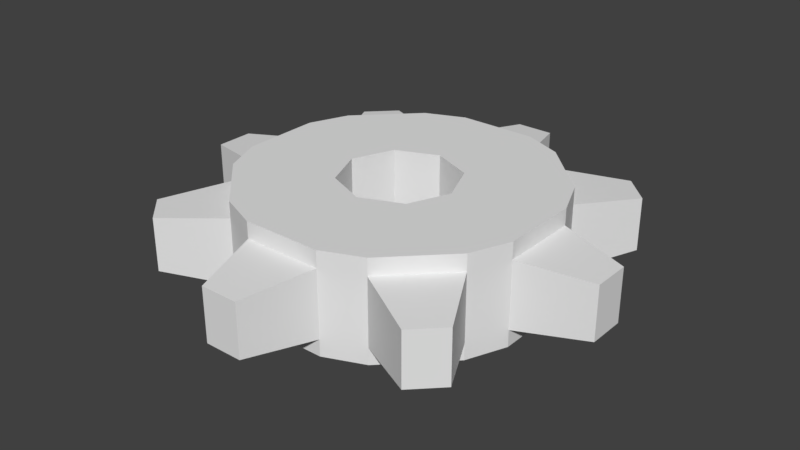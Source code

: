 # Source: Gear_8.blend  (saved by Blender 2.77.0; exported with 4.5.12 LTS)
import bpy
from mathutils import Matrix  # noqa: F401  (used for matrix-valued properties, if any)

bpy.ops.wm.read_factory_settings(use_empty=True)
scene = bpy.context.scene
scene.name = 'Scene'

# ---- collections
col_collection_1 = bpy.data.collections.new('Collection 1'); scene.collection.children.link(col_collection_1)

# ---- world
world_world = bpy.data.worlds.new('World'); scene.world = world_world
world_world.color = (0.05088, 0.05088, 0.05088)
world_world.use_sun_shadow = False
world_world.sun_shadow_jitter_overblur = 0.0
world_world.cycles.sampling_method = 'MANUAL'

# ---- meshes
me_cylinder_001 = bpy.data.meshes.new('Cylinder.001')
me_cylinder_001.from_pydata([(-0.4024, 0.2357, -0.15), (-0.2357, 0.4024, -0.15), (0.4024, -0.2357, -0.15), (0.2357, -0.4024, -0.15), (0.4512, -0.1179, 0.15), (0.4512, 0.1179, 0.15), (0.4512, 0.1179, -0.15), (0.4512, -0.1179, -0.15), (0.1179, 0.4512, 0.15), (-0.1179, 0.4512, 0.15), (-0.2357, -0.4024, 0.15), (-0.4024, -0.2357, 0.15), (-0.2357, 0.4024, 0.15), (-0.4024, 0.2357, 0.15), (0.2357, -0.4024, 0.15), (0.4024, -0.2357, 0.15), (-1.695e-08, 0.175, -0.1), (0.1237, 0.1237, -0.1), (0.1237, 0.1237, 0.1), (-1.695e-08, 0.175, 0.1), (0.175, -5.787e-09, -0.1), (0.175, -5.787e-09, 0.1), (0.1237, -0.1237, -0.1), (0.1237, -0.1237, 0.1), (-3.225e-08, -0.175, -0.1), (-3.225e-08, -0.175, 0.1), (-0.1237, -0.1237, -0.1), (-0.1237, -0.1237, 0.1), (-0.175, 3.949e-09, -0.1), (-0.175, 3.949e-09, 0.1), (-0.1237, 0.1237, -0.1), (-0.1237, 0.1237, 0.1), (0.1179, 0.4512, -0.1), (0.2357, 0.4024, -0.1), (0.2357, 0.4024, 0.1), (0.1179, 0.4512, 0.1), (0.4024, 0.2357, -0.1), (0.4512, 0.1179, -0.1), (0.4512, 0.1179, 0.1), (0.4024, 0.2357, 0.1), (0.4512, -0.1179, -0.1), (0.4024, -0.2357, -0.1), (0.4024, -0.2357, 0.1), (0.4512, -0.1179, 0.1), (0.2357, -0.4024, -0.1), (0.1179, -0.4512, -0.1), (0.1179, -0.4512, 0.1), (0.2357, -0.4024, 0.1), (-0.1179, -0.4512, -0.1), (-0.2357, -0.4024, -0.1), (-0.2357, -0.4024, 0.1), (-0.1179, -0.4512, 0.1), (-0.4024, -0.2357, -0.1), (-0.4512, -0.1179, -0.1), (-0.4512, -0.1179, 0.1), (-0.4024, -0.2357, 0.1), (-0.4512, 0.1179, -0.1), (-0.4024, 0.2357, -0.1), (-0.4024, 0.2357, 0.1), (-0.4512, 0.1179, 0.1), (-0.2357, 0.4024, -0.1), (-0.1179, 0.4512, -0.1), (-0.1179, 0.4512, 0.1), (-0.2357, 0.4024, 0.1), (-0.05668, 0.6582, -0.08), (0.05668, 0.6582, -0.08), (0.05668, 0.6582, 0.08), (-0.05668, 0.6582, 0.08), (0.4253, 0.5055, -0.08), (0.5055, 0.4253, -0.08), (0.5055, 0.4253, 0.08), (0.4253, 0.5055, 0.08), (0.6582, 0.05668, -0.08), (0.6582, -0.05668, -0.08), (0.6582, -0.05668, 0.08), (0.6582, 0.05668, 0.08), (0.5055, -0.4253, -0.08), (0.4253, -0.5055, -0.08), (0.4253, -0.5055, 0.08), (0.5055, -0.4253, 0.08), (0.05668, -0.6582, -0.08), (-0.05668, -0.6582, -0.08), (-0.05668, -0.6582, 0.08), (0.05668, -0.6582, 0.08), (-0.4253, -0.5055, -0.08), (-0.5055, -0.4253, -0.08), (-0.5055, -0.4253, 0.08), (-0.4253, -0.5055, 0.08), (-0.6582, -0.05668, -0.08), (-0.6582, 0.05668, -0.08), (-0.6582, 0.05668, 0.08), (-0.6582, -0.05668, 0.08), (-0.5055, 0.4253, -0.08), (-0.4253, 0.5055, -0.08), (-0.4253, 0.5055, 0.08), (-0.5055, 0.4253, 0.08), (-0.2357, -0.4024, -0.15), (-0.4024, -0.2357, -0.15), (0.1179, 0.4512, -0.15), (-0.1179, 0.4512, -0.15), (-1.695e-08, 0.175, -0.15), (0.1237, 0.1237, -0.15), (0.1237, 0.1237, 0.15), (-1.695e-08, 0.175, 0.15), (0.175, -5.787e-09, -0.15), (0.175, -5.787e-09, 0.15), (0.1237, -0.1237, -0.15), (0.1237, -0.1237, 0.15), (-3.225e-08, -0.175, -0.15), (-3.225e-08, -0.175, 0.15), (-0.1237, -0.1237, -0.15), (-0.1237, -0.1237, 0.15), (-0.175, 3.949e-09, -0.15), (-0.175, 3.949e-09, 0.15), (-0.1237, 0.1237, -0.15), (-0.1237, 0.1237, 0.15), (-0.4512, 0.1179, 0.15), (-0.4512, -0.1179, 0.15), (0.2357, 0.4024, -0.15), (0.2357, 0.4024, 0.15), (0.4024, 0.2357, -0.15), (0.4024, 0.2357, 0.15), (0.1179, -0.4512, 0.15), (-0.1179, -0.4512, 0.15), (0.1179, -0.4512, -0.15), (-0.1179, -0.4512, -0.15), (-0.4512, -0.1179, -0.15), (-0.4512, 0.1179, -0.15)], [], [(69, 70, 39, 36), (73, 74, 43, 40), (77, 78, 47, 44), (81, 82, 51, 48), (85, 86, 55, 52), (89, 90, 59, 56), (54, 55, 11, 117), (93, 94, 63, 60), (49, 52, 97, 96), (57, 58, 95, 92), (40, 41, 2, 7), (33, 34, 71, 68), (57, 60, 1, 0), (52, 53, 126, 97), (41, 44, 3, 2), (60, 63, 62, 61), (53, 88, 89, 56), (56, 59, 58, 57), (49, 84, 85, 52), (52, 55, 54, 53), (38, 39, 121, 5), (48, 51, 50, 49), (21, 105, 102, 18, 17, 101, 104, 20), (44, 47, 46, 45), (45, 48, 125, 124), (40, 43, 42, 41), (33, 68, 69, 36), (36, 39, 38, 37), (61, 62, 67, 64), (32, 35, 34, 33), (43, 38, 5, 4), (49, 50, 87, 84), (45, 46, 83, 80), (50, 51, 123, 10), (41, 42, 79, 76), (37, 40, 7, 6), (37, 38, 75, 72), (36, 37, 6, 120), (53, 54, 91, 88), (19, 16, 100, 101, 17, 18, 102, 103), (53, 56, 127, 126), (35, 62, 9, 8), (62, 63, 12, 9), (55, 86, 87, 50), (48, 49, 96, 125), (55, 50, 10, 11), (34, 35, 8, 119), (31, 30, 114, 100, 16, 19, 103, 115), (39, 34, 119, 121), (64, 67, 66, 65), (70, 69, 68, 71), (74, 73, 72, 75), (78, 77, 76, 79), (82, 81, 80, 83), (86, 85, 84, 87), (90, 89, 88, 91), (94, 93, 92, 95), (65, 66, 35, 32), (64, 65, 32, 61), (93, 60, 57, 92), (63, 58, 13, 12), (80, 81, 48, 45), (77, 44, 41, 76), (72, 73, 40, 37), (60, 61, 99, 1), (75, 38, 43, 74), (71, 34, 39, 70), (67, 62, 35, 66), (94, 95, 58, 63), (90, 91, 54, 59), (46, 47, 14, 122), (83, 46, 51, 82), (79, 42, 47, 78), (13, 116, 113, 115), (99, 98, 100), (101, 120, 6, 104), (119, 102, 121), (12, 115, 103, 9), (117, 11, 111, 113), (116, 117, 113), (1, 114, 0), (124, 125, 108), (3, 106, 2), (6, 7, 104), (123, 109, 111, 10), (14, 107, 109, 122), (4, 105, 107, 15), (121, 102, 105, 5), (8, 103, 102, 119), (98, 118, 101, 100), (9, 103, 8), (99, 100, 114, 1), (12, 13, 115), (114, 112, 127, 0), (110, 97, 126, 112), (125, 96, 110, 108), (122, 109, 123), (124, 108, 106, 3), (15, 107, 14), (106, 104, 7, 2), (5, 105, 4), (112, 126, 127), (110, 96, 97), (101, 118, 120), (111, 11, 10), (23, 107, 105, 21, 20, 104, 106, 22), (59, 54, 117, 116), (61, 32, 98, 99), (42, 43, 4, 15), (56, 57, 0, 127), (22, 106, 108, 24, 25, 109, 107, 23), (51, 46, 122, 123), (44, 45, 124, 3), (58, 59, 116, 13), (25, 24, 108, 110, 26, 27, 111, 109), (33, 36, 120, 118), (32, 33, 118, 98), (47, 42, 15, 14), (29, 28, 112, 114, 30, 31, 115, 113), (28, 29, 113, 111, 27, 26, 110, 112)])
_uv = me_cylinder_001.uv_layers.new(name='UVMap')
_uv.uv.foreach_set('vector', [0.3686, 0.3918, 0.3686, 0.3918, 0.3686, 0.3918, 0.3686, 0.3918, 0.3686, 0.3918, 0.3686, 0.3918, 0.3686, 0.3918, 0.3686, 0.3918, 0.3686, 0.3918, 0.3686, 0.3918, 0.3686, 0.3918, 0.3686, 0.3918, 0.3686, 0.3918, 0.3686, 0.3918, 0.3686, 0.3918, 0.3686, 0.3918, 0.3686, 0.3918, 0.3686, 0.3918, 0.3686, 0.3918, 0.3686, 0.3918, 0.3686, 0.3918, 0.3686, 0.3918, 0.3686, 0.3918, 0.3686, 0.3918, 0.3425, 0.439, 0.3425, 0.439, 0.3425, 0.439, 0.3425, 0.439, 0.3686, 0.3918, 0.3686, 0.3918, 0.3686, 0.3918, 0.3686, 0.3918, 0.3425, 0.439, 0.3425, 0.439, 0.3425, 0.439, 0.3425, 0.439, 0.3686, 0.3918, 0.3686, 0.3918, 0.3686, 0.3918, 0.3686, 0.3918, 0.3425, 0.439, 0.3425, 0.439, 0.3425, 0.439, 0.3425, 0.439, 0.3686, 0.3918, 0.3686, 0.3918, 0.3686, 0.3918, 0.3686, 0.3918, 0.3425, 0.439, 0.3425, 0.439, 0.3425, 0.439, 0.3425, 0.439, 0.3425, 0.439, 0.3425, 0.439, 0.3425, 0.439, 0.3425, 0.439, 0.3425, 0.439, 0.3425, 0.439, 0.3425, 0.439, 0.3425, 0.439, 0.3425, 0.439, 0.3425, 0.439, 0.3425, 0.439, 0.3425, 0.439, 0.3686, 0.3918, 0.3686, 0.3918, 0.3686, 0.3918, 0.3686, 0.3918, 0.3425, 0.439, 0.3425, 0.439, 0.3425, 0.439, 0.3425, 0.439, 0.3686, 0.3918, 0.3686, 0.3918, 0.3686, 0.3918, 0.3686, 0.3918, 0.3425, 0.439, 0.3425, 0.439, 0.3425, 0.439, 0.3425, 0.439, 0.3425, 0.439, 0.3425, 0.439, 0.3425, 0.439, 0.3425, 0.439, 0.3425, 0.439, 0.3425, 0.439, 0.3425, 0.439, 0.3425, 0.439, 0.3425, 0.439, 0.3425, 0.439, 0.3425, 0.439, 0.3425, 0.439, 0.3425, 0.439, 0.3425, 0.439, 0.3425, 0.439, 0.3425, 0.439, 0.3425, 0.439, 0.3425, 0.439, 0.3425, 0.439, 0.3425, 0.439, 0.3425, 0.439, 0.3425, 0.439, 0.3425, 0.439, 0.3425, 0.439, 0.3425, 0.439, 0.3425, 0.439, 0.3425, 0.439, 0.3425, 0.439, 0.3686, 0.3918, 0.3686, 0.3918, 0.3686, 0.3918, 0.3686, 0.3918, 0.3425, 0.439, 0.3425, 0.439, 0.3425, 0.439, 0.3425, 0.439, 0.3686, 0.3918, 0.3686, 0.3918, 0.3686, 0.3918, 0.3686, 0.3918, 0.3425, 0.439, 0.3425, 0.439, 0.3425, 0.439, 0.3425, 0.439, 0.3425, 0.439, 0.3425, 0.439, 0.3425, 0.439, 0.3425, 0.439, 0.3686, 0.3918, 0.3686, 0.3918, 0.3686, 0.3918, 0.3686, 0.3918, 0.3686, 0.3918, 0.3686, 0.3918, 0.3686, 0.3918, 0.3686, 0.3918, 0.3425, 0.439, 0.3425, 0.439, 0.3425, 0.439, 0.3425, 0.439, 0.3686, 0.3918, 0.3686, 0.3918, 0.3686, 0.3918, 0.3686, 0.3918, 0.3425, 0.439, 0.3425, 0.439, 0.3425, 0.439, 0.3425, 0.439, 0.3686, 0.3918, 0.3686, 0.3918, 0.3686, 0.3918, 0.3686, 0.3918, 0.3425, 0.439, 0.3425, 0.439, 0.3425, 0.439, 0.3425, 0.439, 0.3686, 0.3918, 0.3686, 0.3918, 0.3686, 0.3918, 0.3686, 0.3918, 0.3425, 0.439, 0.3425, 0.439, 0.3425, 0.439, 0.3425, 0.439, 0.3425, 0.439, 0.3425, 0.439, 0.3425, 0.439, 0.3425, 0.439, 0.3425, 0.439, 0.3425, 0.439, 0.3425, 0.439, 0.3425, 0.439, 0.3425, 0.439, 0.3425, 0.439, 0.3425, 0.439, 0.3425, 0.439, 0.3425, 0.439, 0.3425, 0.439, 0.3425, 0.439, 0.3425, 0.439, 0.3686, 0.3918, 0.3686, 0.3918, 0.3686, 0.3918, 0.3686, 0.3918, 0.3425, 0.439, 0.3425, 0.439, 0.3425, 0.439, 0.3425, 0.439, 0.3425, 0.439, 0.3425, 0.439, 0.3425, 0.439, 0.3425, 0.439, 0.3425, 0.439, 0.3425, 0.439, 0.3425, 0.439, 0.3425, 0.439, 0.3425, 0.439, 0.3425, 0.439, 0.3425, 0.439, 0.3425, 0.439, 0.3425, 0.439, 0.3425, 0.439, 0.3425, 0.439, 0.3425, 0.439, 0.3425, 0.439, 0.3425, 0.439, 0.3425, 0.439, 0.3425, 0.439, 0.3686, 0.3918, 0.3686, 0.3918, 0.3686, 0.3918, 0.3686, 0.3918, 0.3686, 0.3918, 0.3686, 0.3918, 0.3686, 0.3918, 0.3686, 0.3918, 0.3686, 0.3918, 0.3686, 0.3918, 0.3686, 0.3918, 0.3686, 0.3918, 0.3686, 0.3918, 0.3686, 0.3918, 0.3686, 0.3918, 0.3686, 0.3918, 0.3686, 0.3918, 0.3686, 0.3918, 0.3686, 0.3918, 0.3686, 0.3918, 0.3686, 0.3918, 0.3686, 0.3918, 0.3686, 0.3918, 0.3686, 0.3918, 0.3686, 0.3918, 0.3686, 0.3918, 0.3686, 0.3918, 0.3686, 0.3918, 0.3686, 0.3918, 0.3686, 0.3918, 0.3686, 0.3918, 0.3686, 0.3918, 0.3686, 0.3918, 0.3686, 0.3918, 0.3686, 0.3918, 0.3686, 0.3918, 0.3686, 0.3918, 0.3686, 0.3918, 0.3686, 0.3918, 0.3686, 0.3918, 0.3686, 0.3918, 0.3686, 0.3918, 0.3686, 0.3918, 0.3686, 0.3918, 0.3425, 0.439, 0.3425, 0.439, 0.3425, 0.439, 0.3425, 0.439, 0.3686, 0.3918, 0.3686, 0.3918, 0.3686, 0.3918, 0.3686, 0.3918, 0.3686, 0.3918, 0.3686, 0.3918, 0.3686, 0.3918, 0.3686, 0.3918, 0.3686, 0.3918, 0.3686, 0.3918, 0.3686, 0.3918, 0.3686, 0.3918, 0.3425, 0.439, 0.3425, 0.439, 0.3425, 0.439, 0.3425, 0.439, 0.3686, 0.3918, 0.3686, 0.3918, 0.3686, 0.3918, 0.3686, 0.3918, 0.3686, 0.3918, 0.3686, 0.3918, 0.3686, 0.3918, 0.3686, 0.3918, 0.3686, 0.3918, 0.3686, 0.3918, 0.3686, 0.3918, 0.3686, 0.3918, 0.3686, 0.3918, 0.3686, 0.3918, 0.3686, 0.3918, 0.3686, 0.3918, 0.3686, 0.3918, 0.3686, 0.3918, 0.3686, 0.3918, 0.3686, 0.3918, 0.3425, 0.439, 0.3425, 0.439, 0.3425, 0.439, 0.3425, 0.439, 0.3686, 0.3918, 0.3686, 0.3918, 0.3686, 0.3918, 0.3686, 0.3918, 0.3686, 0.3918, 0.3686, 0.3918, 0.3686, 0.3918, 0.3686, 0.3918, 0.3425, 0.439, 0.3425, 0.439, 0.3425, 0.439, 0.3425, 0.439, 0.3425, 0.439, 0.3425, 0.439, 0.3425, 0.439, 0.3425, 0.439, 0.3425, 0.439, 0.3425, 0.439, 0.3425, 0.439, 0.3425, 0.439, 0.3425, 0.439, 0.3425, 0.439, 0.3425, 0.439, 0.3425, 0.439, 0.3425, 0.439, 0.3425, 0.439, 0.3425, 0.439, 0.3425, 0.439, 0.3425, 0.439, 0.3425, 0.439, 0.3425, 0.439, 0.3425, 0.439, 0.3425, 0.439, 0.3425, 0.439, 0.3425, 0.439, 0.3425, 0.439, 0.3425, 0.439, 0.3425, 0.439, 0.3425, 0.439, 0.3425, 0.439, 0.3425, 0.439, 0.3425, 0.439, 0.3425, 0.439, 0.3425, 0.439, 0.3425, 0.439, 0.3425, 0.439, 0.3425, 0.439, 0.3425, 0.439, 0.3425, 0.439, 0.3425, 0.439, 0.3425, 0.439, 0.3425, 0.439, 0.3425, 0.439, 0.3425, 0.439, 0.3425, 0.439, 0.3425, 0.439, 0.3425, 0.439, 0.3425, 0.439, 0.3425, 0.439, 0.3425, 0.439, 0.3425, 0.439, 0.3425, 0.439, 0.3425, 0.439, 0.3425, 0.439, 0.3425, 0.439, 0.3425, 0.439, 0.3425, 0.439, 0.3425, 0.439, 0.3425, 0.439, 0.3425, 0.439, 0.3425, 0.439, 0.3425, 0.439, 0.3425, 0.439, 0.3425, 0.439, 0.3425, 0.439, 0.3425, 0.439, 0.3425, 0.439, 0.3425, 0.439, 0.3425, 0.439, 0.3425, 0.439, 0.3425, 0.439, 0.3425, 0.439, 0.3425, 0.439, 0.3425, 0.439, 0.3425, 0.439, 0.3425, 0.439, 0.3425, 0.439, 0.3425, 0.439, 0.3425, 0.439, 0.3425, 0.439, 0.3425, 0.439, 0.3425, 0.439, 0.3425, 0.439, 0.3425, 0.439, 0.3425, 0.439, 0.3425, 0.439, 0.3425, 0.439, 0.3425, 0.439, 0.3425, 0.439, 0.3425, 0.439, 0.3425, 0.439, 0.3425, 0.439, 0.3425, 0.439, 0.3425, 0.439, 0.3425, 0.439, 0.3425, 0.439, 0.3425, 0.439, 0.3425, 0.439, 0.3425, 0.439, 0.3425, 0.439, 0.3425, 0.439, 0.3425, 0.439, 0.3425, 0.439, 0.3425, 0.439, 0.3425, 0.439, 0.3425, 0.439, 0.3425, 0.439, 0.3425, 0.439, 0.3425, 0.439, 0.3425, 0.439, 0.3425, 0.439, 0.3425, 0.439, 0.3425, 0.439, 0.3425, 0.439, 0.3425, 0.439, 0.3425, 0.439, 0.3425, 0.439, 0.3425, 0.439, 0.3425, 0.439, 0.3425, 0.439, 0.3425, 0.439, 0.3425, 0.439, 0.3425, 0.439, 0.3425, 0.439, 0.3425, 0.439, 0.3425, 0.439, 0.3425, 0.439, 0.3425, 0.439, 0.3425, 0.439, 0.3425, 0.439, 0.3425, 0.439, 0.3425, 0.439, 0.3425, 0.439, 0.3425, 0.439, 0.3425, 0.439, 0.3425, 0.439, 0.3425, 0.439, 0.3425, 0.439, 0.3425, 0.439, 0.3425, 0.439, 0.3425, 0.439, 0.3425, 0.439, 0.3425, 0.439, 0.3425, 0.439, 0.3425, 0.439, 0.3425, 0.439, 0.3425, 0.439, 0.3425, 0.439, 0.3425, 0.439, 0.3425, 0.439, 0.3425, 0.439, 0.3425, 0.439, 0.3425, 0.439, 0.3425, 0.439, 0.3425, 0.439, 0.3425, 0.439, 0.3425, 0.439, 0.3425, 0.439, 0.3425, 0.439, 0.3425, 0.439, 0.3425, 0.439, 0.3425, 0.439, 0.3425, 0.439, 0.3425, 0.439, 0.3425, 0.439, 0.3425, 0.439, 0.3425, 0.439, 0.3425, 0.439, 0.3425, 0.439, 0.3425, 0.439, 0.3425, 0.439, 0.3425, 0.439, 0.3425, 0.439, 0.3425, 0.439, 0.3425, 0.439, 0.3425, 0.439, 0.3425, 0.439, 0.3425, 0.439, 0.3425, 0.439, 0.3425, 0.439, 0.3425, 0.439, 0.3425, 0.439, 0.3425, 0.439, 0.3425, 0.439, 0.3425, 0.439, 0.3425, 0.439, 0.3425, 0.439, 0.3425, 0.439, 0.3425, 0.439, 0.3425, 0.439])
me_cylinder_001.use_remesh_preserve_volume = False
me_cylinder_001.use_remesh_preserve_attributes = False
me_cylinder_001.use_mirror_vertex_groups = False
me_cylinder_001.update()

# ---- objects
ob_gear_8 = bpy.data.objects.new('Gear 8', me_cylinder_001)

# ---- transforms, parenting, visibility, modifiers, constraints
ob_gear_8.location = (0.0, 0.0, 0.0)
ob_gear_8.lineart.crease_threshold = 0.0

# ---- collection membership
col_collection_1.objects.link(ob_gear_8)

# ---- scene / render settings (as saved in the file)
scene.frame_start = 1; scene.frame_end = 250; scene.frame_set(1)
scene.render.engine = 'BLENDER_EEVEE_NEXT'
scene.render.resolution_percentage = 50
scene.render.dither_intensity = 0.0
scene.cycles.use_denoising = False
scene.cycles.samples = 128
scene.cycles.sampling_pattern = 'TABULATED_SOBOL'
scene.cycles.light_sampling_threshold = 0.0
scene.cycles.use_adaptive_sampling = False
scene.cycles.use_light_tree = False
scene.cycles.blur_glossy = 0.0
scene.cycles.sample_clamp_indirect = 0.0
scene.view_settings.view_transform = 'Standard'
bpy.context.view_layer.update()

# ---- added for rendering (the .blend has no active camera and no usable light): camera, sun
cam_auto = bpy.data.cameras.new('AutoCamera')
cam_auto.lens = 50.0
cam_auto.sensor_width = 36.0
cam_auto.clip_end = 1000.0
ob_auto_camera = bpy.data.objects.new('AutoCamera', cam_auto)
scene.collection.objects.link(ob_auto_camera)
ob_auto_camera.location = (1.74468, -2.09362, 1.39575)
ob_auto_camera.rotation_euler = (1.09748, -7.21219e-08, 0.694738)
scene.camera = ob_auto_camera
light_auto_sun = bpy.data.lights.new('AutoSun', 'SUN')
light_auto_sun.energy = 3.0
light_auto_sun.angle = 0.0523599
ob_auto_sun = bpy.data.objects.new('AutoSun', light_auto_sun)
scene.collection.objects.link(ob_auto_sun)
ob_auto_sun.rotation_euler = (0.872665, 0.174533, 0.523599)
bpy.context.view_layer.update()
